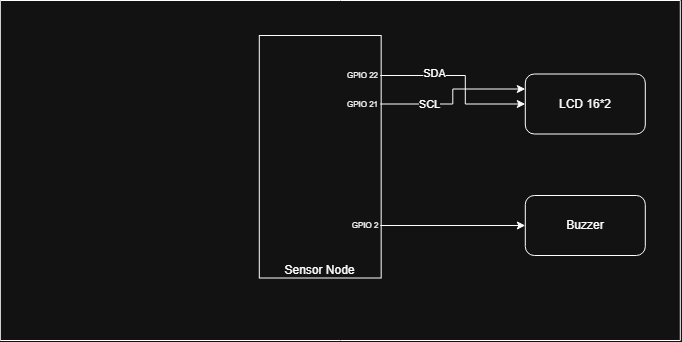

The diagram above was exported from draw.io. Its source (the exported page's mxGraphModel, read from the mxfile embedded in the PNG):
<mxGraphModel dx="912" dy="484" grid="1" gridSize="10" guides="1" tooltips="1" connect="1" arrows="1" fold="1" page="1" pageScale="1" pageWidth="850" pageHeight="1100" math="0" shadow="0">
  <root>
    <mxCell id="0" />
    <mxCell id="1" parent="0" />
    <mxCell id="VqQpmSUpylRluj91pFvn-1" parent="1" style="rounded=0;whiteSpace=wrap;html=1;rotation=-90;container=0;" value="" vertex="1">
      <mxGeometry height="121.87" width="242.5" x="283.69" y="475.32" as="geometry" />
    </mxCell>
    <mxCell id="VqQpmSUpylRluj91pFvn-2" parent="1" style="text;html=1;whiteSpace=wrap;strokeColor=none;fillColor=none;align=center;verticalAlign=middle;rounded=0;container=0;" value="Sensor Node" vertex="1">
      <mxGeometry height="20" width="75.09" x="367.39000000000004" y="640" as="geometry" />
    </mxCell>
    <mxCell id="AT-6OzMAXFh5EVlEmg8m-4" edge="1" parent="1" source="VqQpmSUpylRluj91pFvn-5" style="edgeStyle=orthogonalEdgeStyle;rounded=0;orthogonalLoop=1;jettySize=auto;html=1;exitX=1;exitY=0.5;exitDx=0;exitDy=0;" target="VqQpmSUpylRluj91pFvn-24">
      <mxGeometry relative="1" as="geometry" />
    </mxCell>
    <mxCell id="VqQpmSUpylRluj91pFvn-5" parent="1" style="text;html=1;whiteSpace=wrap;strokeColor=none;fillColor=none;align=center;verticalAlign=middle;rounded=0;fontSize=8;container=0;" value="GPIO 2" vertex="1">
      <mxGeometry height="10" width="30" x="435" y="600" as="geometry" />
    </mxCell>
    <mxCell id="VqQpmSUpylRluj91pFvn-32" parent="1" style="swimlane;startSize=0;container=0;" value="" vertex="1">
      <mxGeometry height="340" width="680" x="85" y="380" as="geometry" />
    </mxCell>
    <mxCell id="VqQpmSUpylRluj91pFvn-4" parent="VqQpmSUpylRluj91pFvn-32" style="text;html=1;whiteSpace=wrap;strokeColor=none;fillColor=none;align=center;verticalAlign=middle;rounded=0;fontSize=8;container=0;" value="GPIO 21" vertex="1">
      <mxGeometry height="7" width="35" x="345" y="100" as="geometry" />
    </mxCell>
    <mxCell id="AT-6OzMAXFh5EVlEmg8m-8" edge="1" parent="VqQpmSUpylRluj91pFvn-32" source="VqQpmSUpylRluj91pFvn-4" style="edgeStyle=orthogonalEdgeStyle;rounded=0;orthogonalLoop=1;jettySize=auto;html=1;entryX=0;entryY=0.25;entryDx=0;entryDy=0;exitX=1;exitY=0.5;exitDx=0;exitDy=0;" target="AT-6OzMAXFh5EVlEmg8m-5">
      <mxGeometry relative="1" as="geometry" />
    </mxCell>
    <mxCell id="AT-6OzMAXFh5EVlEmg8m-9" connectable="0" parent="AT-6OzMAXFh5EVlEmg8m-8" style="edgeLabel;html=1;align=center;verticalAlign=middle;resizable=0;points=[];" value="SCL" vertex="1">
      <mxGeometry relative="1" x="-0.3979" as="geometry">
        <mxPoint as="offset" />
      </mxGeometry>
    </mxCell>
    <mxCell id="VqQpmSUpylRluj91pFvn-3" parent="VqQpmSUpylRluj91pFvn-32" style="text;html=1;whiteSpace=wrap;strokeColor=none;fillColor=none;align=center;verticalAlign=middle;rounded=0;fontSize=8;container=0;" value="GPIO 22" vertex="1">
      <mxGeometry height="10" width="35" x="345" y="70" as="geometry" />
    </mxCell>
    <mxCell id="VqQpmSUpylRluj91pFvn-24" parent="VqQpmSUpylRluj91pFvn-32" style="rounded=1;whiteSpace=wrap;html=1;container=0;" value="Buzzer" vertex="1">
      <mxGeometry height="60" width="120" x="525" y="195" as="geometry" />
    </mxCell>
    <mxCell id="AT-6OzMAXFh5EVlEmg8m-5" parent="VqQpmSUpylRluj91pFvn-32" style="rounded=1;whiteSpace=wrap;html=1;" value="LCD 16*2" vertex="1">
      <mxGeometry height="60" width="120" x="525" y="73.5" as="geometry" />
    </mxCell>
    <mxCell id="AT-6OzMAXFh5EVlEmg8m-6" edge="1" parent="VqQpmSUpylRluj91pFvn-32" source="VqQpmSUpylRluj91pFvn-3" style="edgeStyle=orthogonalEdgeStyle;rounded=0;orthogonalLoop=1;jettySize=auto;html=1;exitX=1;exitY=0.5;exitDx=0;exitDy=0;" target="AT-6OzMAXFh5EVlEmg8m-5" value="">
      <mxGeometry relative="1" as="geometry">
        <Array as="points">
          <mxPoint x="465.03" y="75.03" />
          <mxPoint x="465.03" y="103.49" />
        </Array>
      </mxGeometry>
    </mxCell>
    <mxCell id="AT-6OzMAXFh5EVlEmg8m-7" connectable="0" parent="AT-6OzMAXFh5EVlEmg8m-6" style="edgeLabel;html=1;align=center;verticalAlign=middle;resizable=0;points=[];" value="SDA" vertex="1">
      <mxGeometry relative="1" x="-0.3813" y="2" as="geometry">
        <mxPoint as="offset" />
      </mxGeometry>
    </mxCell>
  </root>
</mxGraphModel>